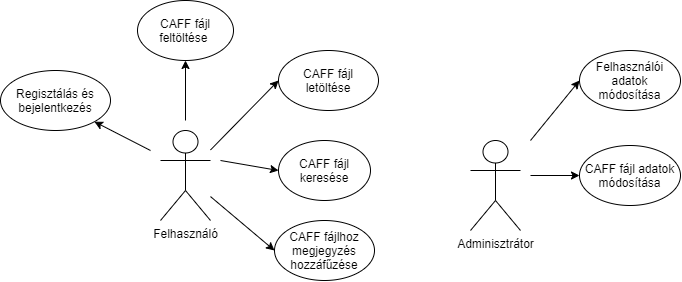

The diagram above was exported from draw.io. Its source (the exported page's mxGraphModel, read from the mxfile embedded in the PNG):
<mxGraphModel dx="865" dy="443" grid="1" gridSize="10" guides="1" tooltips="1" connect="1" arrows="1" fold="1" page="1" pageScale="1" pageWidth="827" pageHeight="1169" math="0" shadow="0">
  <root>
    <mxCell id="0" />
    <mxCell id="1" parent="0" />
    <mxCell id="Ix7He7ZMghugvRaciFO3-1" value="Felhasználó" style="shape=umlActor;verticalLabelPosition=bottom;labelBackgroundColor=#ffffff;verticalAlign=top;html=1;outlineConnect=0;" vertex="1" parent="1">
      <mxGeometry x="170" y="180" width="50" height="90" as="geometry" />
    </mxCell>
    <mxCell id="Ix7He7ZMghugvRaciFO3-3" value="Adminisztrátor" style="shape=umlActor;verticalLabelPosition=bottom;labelBackgroundColor=#ffffff;verticalAlign=top;html=1;outlineConnect=0;" vertex="1" parent="1">
      <mxGeometry x="480" y="190" width="50" height="90" as="geometry" />
    </mxCell>
    <mxCell id="Ix7He7ZMghugvRaciFO3-4" value="Regisztálás és bejelentkezés" style="ellipse;whiteSpace=wrap;html=1;" vertex="1" parent="1">
      <mxGeometry x="10" y="120" width="110" height="60" as="geometry" />
    </mxCell>
    <mxCell id="Ix7He7ZMghugvRaciFO3-5" value="CAFF fájl keresése" style="ellipse;whiteSpace=wrap;html=1;" vertex="1" parent="1">
      <mxGeometry x="288" y="190" width="92" height="60" as="geometry" />
    </mxCell>
    <mxCell id="Ix7He7ZMghugvRaciFO3-6" value="CAFF fájl feltöltése&amp;nbsp;" style="ellipse;whiteSpace=wrap;html=1;" vertex="1" parent="1">
      <mxGeometry x="147" y="50" width="96" height="60" as="geometry" />
    </mxCell>
    <mxCell id="Ix7He7ZMghugvRaciFO3-7" value="CAFF fájl letöltése" style="ellipse;whiteSpace=wrap;html=1;" vertex="1" parent="1">
      <mxGeometry x="288" y="100" width="100" height="60" as="geometry" />
    </mxCell>
    <mxCell id="Ix7He7ZMghugvRaciFO3-8" value="CAFF fájlhoz megjegyzés hozzáfűzése" style="ellipse;whiteSpace=wrap;html=1;" vertex="1" parent="1">
      <mxGeometry x="284" y="270" width="100" height="60" as="geometry" />
    </mxCell>
    <mxCell id="Ix7He7ZMghugvRaciFO3-9" value="" style="endArrow=classic;html=1;entryX=0;entryY=0.5;entryDx=0;entryDy=0;" edge="1" parent="1" source="Ix7He7ZMghugvRaciFO3-1" target="Ix7He7ZMghugvRaciFO3-7">
      <mxGeometry width="50" height="50" relative="1" as="geometry">
        <mxPoint x="220" y="210" as="sourcePoint" />
        <mxPoint x="260" y="130" as="targetPoint" />
      </mxGeometry>
    </mxCell>
    <mxCell id="Ix7He7ZMghugvRaciFO3-10" value="" style="endArrow=classic;html=1;entryX=0;entryY=0.5;entryDx=0;entryDy=0;" edge="1" parent="1" target="Ix7He7ZMghugvRaciFO3-5">
      <mxGeometry width="50" height="50" relative="1" as="geometry">
        <mxPoint x="230" y="210" as="sourcePoint" />
        <mxPoint x="298.0000000000018" y="140" as="targetPoint" />
      </mxGeometry>
    </mxCell>
    <mxCell id="Ix7He7ZMghugvRaciFO3-11" value="" style="endArrow=classic;html=1;entryX=0;entryY=0.5;entryDx=0;entryDy=0;" edge="1" parent="1" source="Ix7He7ZMghugvRaciFO3-1" target="Ix7He7ZMghugvRaciFO3-8">
      <mxGeometry width="50" height="50" relative="1" as="geometry">
        <mxPoint x="220" y="210" as="sourcePoint" />
        <mxPoint x="308.0000000000018" y="150" as="targetPoint" />
      </mxGeometry>
    </mxCell>
    <mxCell id="Ix7He7ZMghugvRaciFO3-12" value="" style="endArrow=classic;html=1;entryX=0.5;entryY=1;entryDx=0;entryDy=0;" edge="1" parent="1" target="Ix7He7ZMghugvRaciFO3-6">
      <mxGeometry width="50" height="50" relative="1" as="geometry">
        <mxPoint x="195" y="170" as="sourcePoint" />
        <mxPoint x="298.0000000000018" y="140" as="targetPoint" />
      </mxGeometry>
    </mxCell>
    <mxCell id="Ix7He7ZMghugvRaciFO3-13" value="" style="endArrow=classic;html=1;entryX=1;entryY=1;entryDx=0;entryDy=0;" edge="1" parent="1" target="Ix7He7ZMghugvRaciFO3-4">
      <mxGeometry width="50" height="50" relative="1" as="geometry">
        <mxPoint x="160" y="200" as="sourcePoint" />
        <mxPoint x="150.00000000000182" y="180" as="targetPoint" />
      </mxGeometry>
    </mxCell>
    <mxCell id="Ix7He7ZMghugvRaciFO3-21" value="Felhasználói adatok módosítása" style="ellipse;whiteSpace=wrap;html=1;" vertex="1" parent="1">
      <mxGeometry x="589" y="100" width="101" height="60" as="geometry" />
    </mxCell>
    <mxCell id="Ix7He7ZMghugvRaciFO3-22" value="CAFF fájl adatok módosítása" style="ellipse;whiteSpace=wrap;html=1;" vertex="1" parent="1">
      <mxGeometry x="589" y="195" width="101" height="60" as="geometry" />
    </mxCell>
    <mxCell id="Ix7He7ZMghugvRaciFO3-23" value="" style="endArrow=classic;html=1;entryX=0;entryY=0.5;entryDx=0;entryDy=0;" edge="1" parent="1" target="Ix7He7ZMghugvRaciFO3-21">
      <mxGeometry width="50" height="50" relative="1" as="geometry">
        <mxPoint x="540" y="190" as="sourcePoint" />
        <mxPoint x="573.9999999999982" y="180" as="targetPoint" />
      </mxGeometry>
    </mxCell>
    <mxCell id="Ix7He7ZMghugvRaciFO3-24" value="" style="endArrow=classic;html=1;entryX=0;entryY=0.5;entryDx=0;entryDy=0;" edge="1" parent="1" target="Ix7He7ZMghugvRaciFO3-22">
      <mxGeometry width="50" height="50" relative="1" as="geometry">
        <mxPoint x="540" y="225" as="sourcePoint" />
        <mxPoint x="573.9999999999982" y="270" as="targetPoint" />
      </mxGeometry>
    </mxCell>
  </root>
</mxGraphModel>